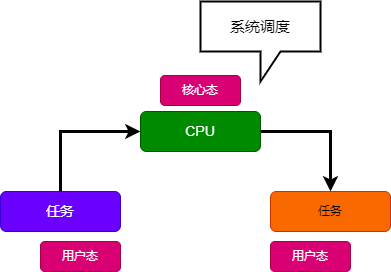

The diagram above was exported from draw.io. Its source (the exported page's mxGraphModel, read from the mxfile embedded in the PNG):
<mxGraphModel dx="1434" dy="1915" grid="1" gridSize="10" guides="1" tooltips="1" connect="1" arrows="1" fold="1" page="1" pageScale="1" pageWidth="827" pageHeight="1169" math="0" shadow="0">
  <root>
    <mxCell id="0" />
    <mxCell id="1" parent="0" />
    <mxCell id="Ci7X0x156eVxk3ywRj4O-9" style="edgeStyle=orthogonalEdgeStyle;rounded=0;orthogonalLoop=1;jettySize=auto;html=1;exitX=1;exitY=0.5;exitDx=0;exitDy=0;entryX=0.5;entryY=0;entryDx=0;entryDy=0;strokeWidth=3;" parent="1" source="Ci7X0x156eVxk3ywRj4O-1" target="Ci7X0x156eVxk3ywRj4O-3" edge="1">
      <mxGeometry relative="1" as="geometry" />
    </mxCell>
    <mxCell id="Ci7X0x156eVxk3ywRj4O-1" value="CPU" style="rounded=1;whiteSpace=wrap;html=1;fillColor=#008a00;strokeColor=#005700;fontColor=#ffffff;fontSize=14;" parent="1" vertex="1">
      <mxGeometry x="360" y="100" width="120" height="40" as="geometry" />
    </mxCell>
    <mxCell id="Ci7X0x156eVxk3ywRj4O-7" style="edgeStyle=orthogonalEdgeStyle;rounded=0;orthogonalLoop=1;jettySize=auto;html=1;exitX=0.5;exitY=0;exitDx=0;exitDy=0;entryX=0;entryY=0.5;entryDx=0;entryDy=0;strokeWidth=3;" parent="1" source="Ci7X0x156eVxk3ywRj4O-2" target="Ci7X0x156eVxk3ywRj4O-1" edge="1">
      <mxGeometry relative="1" as="geometry" />
    </mxCell>
    <mxCell id="Ci7X0x156eVxk3ywRj4O-2" value="任务" style="rounded=1;whiteSpace=wrap;html=1;fillColor=#6a00ff;strokeColor=#3700CC;fontColor=#ffffff;fontSize=14;" parent="1" vertex="1">
      <mxGeometry x="220" y="180" width="120" height="40" as="geometry" />
    </mxCell>
    <mxCell id="Ci7X0x156eVxk3ywRj4O-3" value="任务" style="rounded=1;whiteSpace=wrap;html=1;fillColor=#fa6800;strokeColor=#C73500;fontColor=#000000;" parent="1" vertex="1">
      <mxGeometry x="490" y="180" width="120" height="40" as="geometry" />
    </mxCell>
    <mxCell id="Ci7X0x156eVxk3ywRj4O-4" value="用户态" style="rounded=1;whiteSpace=wrap;html=1;fillColor=#d80073;strokeColor=#A50040;fontColor=#ffffff;" parent="1" vertex="1">
      <mxGeometry x="260" y="230" width="80" height="30" as="geometry" />
    </mxCell>
    <mxCell id="Ci7X0x156eVxk3ywRj4O-6" value="用户态" style="rounded=1;whiteSpace=wrap;html=1;fillColor=#d80073;strokeColor=#A50040;fontColor=#ffffff;" parent="1" vertex="1">
      <mxGeometry x="490" y="230" width="80" height="30" as="geometry" />
    </mxCell>
    <mxCell id="Ci7X0x156eVxk3ywRj4O-10" value="核心态" style="rounded=1;whiteSpace=wrap;html=1;fillColor=#d80073;strokeColor=#A50040;fontColor=#ffffff;" parent="1" vertex="1">
      <mxGeometry x="380" y="64" width="80" height="30" as="geometry" />
    </mxCell>
    <mxCell id="4OtZSaHM0V4EKh7-txFB-1" value="系统调度" style="shape=callout;whiteSpace=wrap;html=1;perimeter=calloutPerimeter;strokeWidth=2;fontSize=15;" vertex="1" parent="1">
      <mxGeometry x="420" y="-10" width="120" height="80" as="geometry" />
    </mxCell>
  </root>
</mxGraphModel>